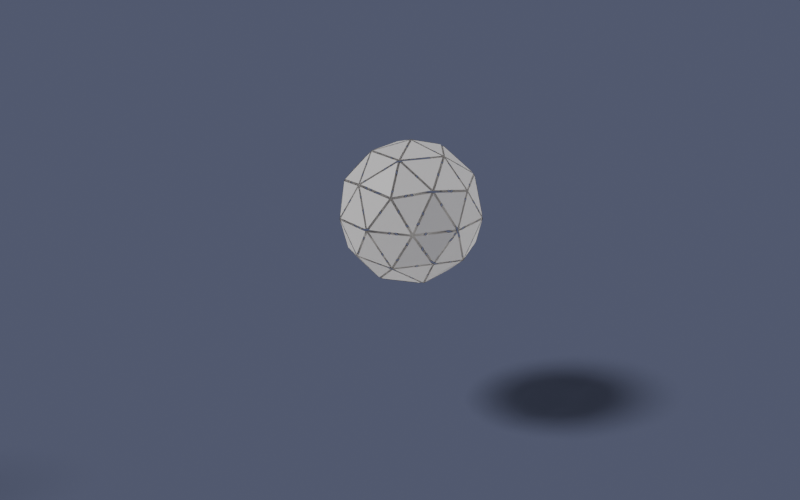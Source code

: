 # Source: explosion.blend  (saved by Blender 5.3.31; exported with 4.5.12 LTS)
import bpy
from mathutils import Matrix  # noqa: F401  (used for matrix-valued properties, if any)

bpy.ops.wm.read_factory_settings(use_empty=True)
scene = bpy.context.scene
scene.name = 'Scene'

# ---- materials (node trees are filled in below, after node groups)
mat_clay = bpy.data.materials.new('Clay')

# ---- node groups
ng_explosion = bpy.data.node_groups.new('Explosion', 'GeometryNodeTree')
_s = ng_explosion.interface.new_socket(name='Geometry', in_out='OUTPUT', socket_type='NodeSocketGeometry')
_s = ng_explosion.interface.new_socket(name='Geometry', in_out='INPUT', socket_type='NodeSocketGeometry')
_s = ng_explosion.interface.new_socket(name='Speed', in_out='INPUT', socket_type='NodeSocketFloat')
_s.default_value = 4.0
_s.min_value = 0.0
_s = ng_explosion.interface.new_socket(name='Gravity', in_out='INPUT', socket_type='NodeSocketFloat')
_s.default_value = 9.81
_s = ng_explosion.interface.new_socket(name='Seed', in_out='INPUT', socket_type='NodeSocketInt')
ng_explosion.is_modifier = True
_N = ng_explosion.nodes; _L = ng_explosion.links
n0 = _N.new('NodeGroupInput'); n0.name = 'Group Input'; n0.location = (-880, 320)
n1 = _N.new('NodeFrame'); n1.name = 'Frame'; n1.location = (0, 0)
n1.label = 'Fragments'
n1.width = 160
n2 = _N.new('GeometryNodeInputNormal'); n2.name = 'Normal'; n2.location = (-880, -180)
n3 = _N.new('ShaderNodeVectorMath'); n3.name = 'Vector Math'; n3.location = (-680, -180)
n3.operation = 'SCALE'
n4 = _N.new('FunctionNodeRandomValue'); n4.name = 'Random Value'; n4.location = (-680, -340)
n4.inputs[2].default_value = 0.4
n4.inputs[3].default_value = 1.6
n5 = _N.new('ShaderNodeVectorMath'); n5.name = 'Vector Math.001'; n5.location = (-500, -180)
n5.operation = 'SCALE'
n6 = _N.new('GeometryNodeSplitEdges'); n6.name = 'Split Edges'; n6.location = (-680, 100)
n7 = _N.new('GeometryNodeScaleElements'); n7.name = 'Scale Elements'; n7.location = (-500, 100)
n7.inputs[2].default_value = 0.9
n8 = _N.new('GeometryNodeStoreNamedAttribute'); n8.name = 'Store Named Attribute'; n8.location = (-320, 100)
n8.width = 160
n8.data_type = 'FLOAT_VECTOR'
n8.domain = 'FACE'
n8.inputs[2].default_value = 'velocity'
n9 = _N.new('NodeFrame'); n9.name = 'Frame.001'; n9.location = (0, 0)
n9.label = 'Ballistics'
n9.width = 160
n10 = _N.new('GeometryNodeSimulationInput'); n10.name = 'Simulation Input'; n10.location = (-100, 60)
n11 = _N.new('GeometryNodeSimulationOutput'); n11.name = 'Simulation Output'; n11.location = (980, 80)
n11.state_items.clear()
_it = n11.state_items.new('GEOMETRY', 'Pieces')
n12 = _N.new('GeometryNodeInputNamedAttribute'); n12.name = 'Named Attribute'; n12.location = (260, -200)
n12.data_type = 'FLOAT_VECTOR'
n12.inputs[0].default_value = 'velocity'
n13 = _N.new('ShaderNodeMath'); n13.name = 'Math'; n13.location = (80, 200)
n13.operation = 'MULTIPLY'
n14 = _N.new('ShaderNodeCombineXYZ'); n14.name = 'Combine XYZ'; n14.location = (260, -40)
n15 = _N.new('ShaderNodeVectorMath'); n15.name = 'Vector Math.002'; n15.location = (440, -120)
n15.operation = 'SUBTRACT'
n16 = _N.new('GeometryNodeStoreNamedAttribute'); n16.name = 'Store Named Attribute.001'; n16.location = (600, 80)
n16.width = 160
n16.data_type = 'FLOAT_VECTOR'
n16.inputs[2].default_value = 'velocity'
n17 = _N.new('ShaderNodeVectorMath'); n17.name = 'Vector Math.003'; n17.location = (620, -120)
n17.operation = 'SCALE'
n18 = _N.new('GeometryNodeSetPosition'); n18.name = 'Set Position'; n18.location = (800, 80)
n19 = _N.new('NodeGroupOutput'); n19.name = 'Group Output'; n19.location = (1180, 80)
n10.pair_with_output(n11)
n2.parent = n1
n3.parent = n1
n4.parent = n1
n5.parent = n1
n6.parent = n1
n7.parent = n1
n8.parent = n1
n10.parent = n9
n11.parent = n9
n12.parent = n9
n13.parent = n9
n14.parent = n9
n15.parent = n9
n16.parent = n9
n17.parent = n9
n18.parent = n9
_L.new(n2.outputs[0], n3.inputs[0])
_L.new(n0.outputs[1], n3.inputs[3])
_L.new(n0.outputs[3], n4.inputs[8])
_L.new(n3.outputs[0], n5.inputs[0])
_L.new(n4.outputs[1], n5.inputs[3])
_L.new(n0.outputs[0], n6.inputs[0])
_L.new(n6.outputs[0], n7.inputs[0])
_L.new(n5.outputs[0], n8.inputs[3])
_L.new(n7.outputs[0], n8.inputs[0])
_L.new(n8.outputs[0], n10.inputs[0])
_L.new(n0.outputs[2], n13.inputs[0])
_L.new(n10.outputs[0], n13.inputs[1])
_L.new(n13.outputs[0], n14.inputs[2])
_L.new(n12.outputs[0], n15.inputs[0])
_L.new(n14.outputs[0], n15.inputs[1])
_L.new(n15.outputs[0], n16.inputs[3])
_L.new(n10.outputs[1], n16.inputs[0])
_L.new(n12.outputs[0], n17.inputs[0])
_L.new(n10.outputs[0], n17.inputs[3])
_L.new(n17.outputs[0], n18.inputs[3])
_L.new(n16.outputs[0], n18.inputs[0])
_L.new(n18.outputs[0], n11.inputs[1])
_L.new(n11.outputs[0], n19.inputs[0])
n19.is_active_output = True

# ---- material node trees
mat_clay.use_nodes = True; mat_clay.node_tree.nodes.clear()
_N = mat_clay.node_tree.nodes; _L = mat_clay.node_tree.links
n0 = _N.new('ShaderNodeBsdfPrincipled'); n0.name = 'Principled BSDF'; n0.location = (-140, 0)
n0.inputs[0].default_value = (0.62, 0.6, 0.57, 1.0)
n0.inputs[2].default_value = 0.55
n0.inputs[10].default_value = 0.005
n1 = _N.new('ShaderNodeOutputMaterial'); n1.name = 'Material Output'; n1.location = (140, 0)
_L.new(n0.outputs[0], n1.inputs[0])
n1.is_active_output = True

# ---- world
world_world = bpy.data.worlds.new('World'); scene.world = world_world
world_world.use_nodes = True; world_world.node_tree.nodes.clear()
_N = world_world.node_tree.nodes; _L = world_world.node_tree.links
n0 = _N.new('ShaderNodeBackground'); n0.name = 'Background'; n0.location = (-200, 100)
n0.inputs[0].default_value = (0.09, 0.1, 0.16, 1.0)
n1 = _N.new('ShaderNodeOutputWorld'); n1.name = 'World Output'; n1.location = (200, 100)
_L.new(n0.outputs[0], n1.inputs[0])
n1.is_active_output = True
world_world.color = (0.03, 0.035, 0.06)

# ---- cameras
cam_camera = bpy.data.cameras.new('Camera')
cam_camera.clip_end = 1e+04

# ---- lights
light_key = bpy.data.lights.new('Key', 'SUN')
light_key.angle = 0.2094
light_key.energy = 2.5
light_rim = bpy.data.lights.new('Rim', 'SUN')
light_rim.angle = 0.1745
light_rim.energy = 1.5

# ---- meshes
me_icosphere = bpy.data.meshes.new('Icosphere')
me_icosphere.from_pydata([(0.0, 0.0, -1.0), (0.7236, -0.5257, -0.4472), (-0.2764, -0.8506, -0.4472), (-0.8944, 0.0, -0.4472), (-0.2764, 0.8506, -0.4472), (0.7236, 0.5257, -0.4472), (0.2764, -0.8506, 0.4472), (-0.7236, -0.5257, 0.4472), (-0.7236, 0.5257, 0.4472), (0.2764, 0.8506, 0.4472), (0.8944, 0.0, 0.4472), (0.0, 0.0, 1.0), (-0.1625, -0.5, -0.8507), (0.4253, -0.309, -0.8507), (0.2629, -0.809, -0.5257), (0.8506, 0.0, -0.5257), (0.4253, 0.309, -0.8507), (-0.5257, 0.0, -0.8507), (-0.6882, -0.5, -0.5257), (-0.1625, 0.5, -0.8507), (-0.6882, 0.5, -0.5257), (0.2629, 0.809, -0.5257), (0.9511, -0.309, 0.0), (0.9511, 0.309, 0.0), (0.0, -1.0, 0.0), (0.5878, -0.809, 0.0), (-0.9511, -0.309, 0.0), (-0.5878, -0.809, 0.0), (-0.5878, 0.809, 0.0), (-0.9511, 0.309, 0.0), (0.5878, 0.809, 0.0), (0.0, 1.0, 0.0), (0.6882, -0.5, 0.5257), (-0.2629, -0.809, 0.5257), (-0.8506, 0.0, 0.5257), (-0.2629, 0.809, 0.5257), (0.6882, 0.5, 0.5257), (0.1625, -0.5, 0.8507), (0.5257, 0.0, 0.8507), (-0.4253, -0.309, 0.8507), (-0.4253, 0.309, 0.8507), (0.1625, 0.5, 0.8507)], [], [(0, 13, 12), (1, 13, 15), (0, 12, 17), (0, 17, 19), (0, 19, 16), (1, 15, 22), (2, 14, 24), (3, 18, 26), (4, 20, 28), (5, 21, 30), (1, 22, 25), (2, 24, 27), (3, 26, 29), (4, 28, 31), (5, 30, 23), (6, 32, 37), (7, 33, 39), (8, 34, 40), (9, 35, 41), (10, 36, 38), (38, 41, 11), (38, 36, 41), (36, 9, 41), (41, 40, 11), (41, 35, 40), (35, 8, 40), (40, 39, 11), (40, 34, 39), (34, 7, 39), (39, 37, 11), (39, 33, 37), (33, 6, 37), (37, 38, 11), (37, 32, 38), (32, 10, 38), (23, 36, 10), (23, 30, 36), (30, 9, 36), (31, 35, 9), (31, 28, 35), (28, 8, 35), (29, 34, 8), (29, 26, 34), (26, 7, 34), (27, 33, 7), (27, 24, 33), (24, 6, 33), (25, 32, 6), (25, 22, 32), (22, 10, 32), (30, 31, 9), (30, 21, 31), (21, 4, 31), (28, 29, 8), (28, 20, 29), (20, 3, 29), (26, 27, 7), (26, 18, 27), (18, 2, 27), (24, 25, 6), (24, 14, 25), (14, 1, 25), (22, 23, 10), (22, 15, 23), (15, 5, 23), (16, 21, 5), (16, 19, 21), (19, 4, 21), (19, 20, 4), (19, 17, 20), (17, 3, 20), (17, 18, 3), (17, 12, 18), (12, 2, 18), (15, 16, 5), (15, 13, 16), (13, 0, 16), (12, 14, 2), (12, 13, 14), (13, 1, 14)])
_uv = me_icosphere.uv_layers.new(name='UVMap')
_uv.uv.foreach_set('vector', [0.1818, 0.0, 0.2273, 0.07873, 0.1364, 0.07873, 0.2727, 0.1575, 0.3182, 0.07873, 0.3636, 0.1575, 0.9091, 0.0, 0.9545, 0.07873, 0.8636, 0.07873, 0.7273, 0.0, 0.7727, 0.07873, 0.6818, 0.07873, 0.5455, 0.0, 0.5909, 0.07873, 0.5, 0.07873, 0.2727, 0.1575, 0.3636, 0.1575, 0.3182, 0.2362, 0.09091, 0.1575, 0.1818, 0.1575, 0.1364, 0.2362, 0.8182, 0.1575, 0.9091, 0.1575, 0.8636, 0.2362, 0.6364, 0.1575, 0.7273, 0.1575, 0.6818, 0.2362, 0.4545, 0.1575, 0.5455, 0.1575, 0.5, 0.2362, 0.2727, 0.1575, 0.3182, 0.2362, 0.2273, 0.2362, 0.09091, 0.1575, 0.1364, 0.2362, 0.04546, 0.2362, 0.8182, 0.1575, 0.8636, 0.2362, 0.7727, 0.2362, 0.6364, 0.1575, 0.6818, 0.2362, 0.5909, 0.2362, 0.4545, 0.1575, 0.5, 0.2362, 0.4091, 0.2362, 0.1818, 0.3149, 0.2727, 0.3149, 0.2273, 0.3937, 0.0, 0.3149, 0.09091, 0.3149, 0.04546, 0.3937, 0.7273, 0.3149, 0.8182, 0.3149, 0.7727, 0.3937, 0.5455, 0.3149, 0.6364, 0.3149, 0.5909, 0.3937, 0.3636, 0.3149, 0.4545, 0.3149, 0.4091, 0.3937, 0.4091, 0.3937, 0.5, 0.3937, 0.4545, 0.4724, 0.4091, 0.3937, 0.4545, 0.3149, 0.5, 0.3937, 0.4545, 0.3149, 0.5455, 0.3149, 0.5, 0.3937, 0.5909, 0.3937, 0.6818, 0.3937, 0.6364, 0.4724, 0.5909, 0.3937, 0.6364, 0.3149, 0.6818, 0.3937, 0.6364, 0.3149, 0.7273, 0.3149, 0.6818, 0.3937, 0.7727, 0.3937, 0.8636, 0.3937, 0.8182, 0.4724, 0.7727, 0.3937, 0.8182, 0.3149, 0.8636, 0.3937, 0.8182, 0.3149, 0.9091, 0.3149, 0.8636, 0.3937, 0.04546, 0.3937, 0.1364, 0.3937, 0.09091, 0.4724, 0.04546, 0.3937, 0.09091, 0.3149, 0.1364, 0.3937, 0.09091, 0.3149, 0.1818, 0.3149, 0.1364, 0.3937, 0.2273, 0.3937, 0.3182, 0.3937, 0.2727, 0.4724, 0.2273, 0.3937, 0.2727, 0.3149, 0.3182, 0.3937, 0.2727, 0.3149, 0.3636, 0.3149, 0.3182, 0.3937, 0.4091, 0.2362, 0.4545, 0.3149, 0.3636, 0.3149, 0.4091, 0.2362, 0.5, 0.2362, 0.4545, 0.3149, 0.5, 0.2362, 0.5455, 0.3149, 0.4545, 0.3149, 0.5909, 0.2362, 0.6364, 0.3149, 0.5455, 0.3149, 0.5909, 0.2362, 0.6818, 0.2362, 0.6364, 0.3149, 0.6818, 0.2362, 0.7273, 0.3149, 0.6364, 0.3149, 0.7727, 0.2362, 0.8182, 0.3149, 0.7273, 0.3149, 0.7727, 0.2362, 0.8636, 0.2362, 0.8182, 0.3149, 0.8636, 0.2362, 0.9091, 0.3149, 0.8182, 0.3149, 0.04546, 0.2362, 0.09091, 0.3149, 0.0, 0.3149, 0.04546, 0.2362, 0.1364, 0.2362, 0.09091, 0.3149, 0.1364, 0.2362, 0.1818, 0.3149, 0.09091, 0.3149, 0.2273, 0.2362, 0.2727, 0.3149, 0.1818, 0.3149, 0.2273, 0.2362, 0.3182, 0.2362, 0.2727, 0.3149, 0.3182, 0.2362, 0.3636, 0.3149, 0.2727, 0.3149, 0.5, 0.2362, 0.5909, 0.2362, 0.5455, 0.3149, 0.5, 0.2362, 0.5455, 0.1575, 0.5909, 0.2362, 0.5455, 0.1575, 0.6364, 0.1575, 0.5909, 0.2362, 0.6818, 0.2362, 0.7727, 0.2362, 0.7273, 0.3149, 0.6818, 0.2362, 0.7273, 0.1575, 0.7727, 0.2362, 0.7273, 0.1575, 0.8182, 0.1575, 0.7727, 0.2362, 0.8636, 0.2362, 0.9545, 0.2362, 0.9091, 0.3149, 0.8636, 0.2362, 0.9091, 0.1575, 0.9545, 0.2362, 0.9091, 0.1575, 1.0, 0.1575, 0.9545, 0.2362, 0.1364, 0.2362, 0.2273, 0.2362, 0.1818, 0.3149, 0.1364, 0.2362, 0.1818, 0.1575, 0.2273, 0.2362, 0.1818, 0.1575, 0.2727, 0.1575, 0.2273, 0.2362, 0.3182, 0.2362, 0.4091, 0.2362, 0.3636, 0.3149, 0.3182, 0.2362, 0.3636, 0.1575, 0.4091, 0.2362, 0.3636, 0.1575, 0.4545, 0.1575, 0.4091, 0.2362, 0.5, 0.07873, 0.5455, 0.1575, 0.4545, 0.1575, 0.5, 0.07873, 0.5909, 0.07873, 0.5455, 0.1575, 0.5909, 0.07873, 0.6364, 0.1575, 0.5455, 0.1575, 0.6818, 0.07873, 0.7273, 0.1575, 0.6364, 0.1575, 0.6818, 0.07873, 0.7727, 0.07873, 0.7273, 0.1575, 0.7727, 0.07873, 0.8182, 0.1575, 0.7273, 0.1575, 0.8636, 0.07873, 0.9091, 0.1575, 0.8182, 0.1575, 0.8636, 0.07873, 0.9545, 0.07873, 0.9091, 0.1575, 0.9545, 0.07873, 1.0, 0.1575, 0.9091, 0.1575, 0.3636, 0.1575, 0.4091, 0.07873, 0.4545, 0.1575, 0.3636, 0.1575, 0.3182, 0.07873, 0.4091, 0.07873, 0.3182, 0.07873, 0.3636, 0.0, 0.4091, 0.07873, 0.1364, 0.07873, 0.1818, 0.1575, 0.09091, 0.1575, 0.1364, 0.07873, 0.2273, 0.07873, 0.1818, 0.1575, 0.2273, 0.07873, 0.2727, 0.1575, 0.1818, 0.1575])
me_icosphere.materials.append(mat_clay)
me_icosphere.update()
me_plane = bpy.data.meshes.new('Plane')
me_plane.from_pydata([(-86.74, -86.74, 0.0), (86.74, -86.74, 0.0), (-86.74, 86.74, 0.0), (86.74, 86.74, 0.0)], [], [(0, 1, 3, 2)])
_uv = me_plane.uv_layers.new(name='UVMap')
_uv.uv.foreach_set('vector', [0.0, 0.0, 1.0, 0.0, 1.0, 1.0, 0.0, 1.0])
me_plane.update()

# ---- objects
ob_icosphere = bpy.data.objects.new('Icosphere', me_icosphere)
ob_camera = bpy.data.objects.new('Camera', cam_camera)
ob_key = bpy.data.objects.new('Key', light_key)
ob_rim = bpy.data.objects.new('Rim', light_rim)
ob_plane = bpy.data.objects.new('Plane', me_plane)

# ---- transforms, parenting, visibility, modifiers, constraints
ob_icosphere.location = (0.0, 0.0, 0.0)
_m = ob_icosphere.modifiers.new('Example', 'NODES')
_m.node_group = ng_explosion
ob_camera.location = (8.087, -11.8, 4.645)
ob_camera.rotation_euler = (1.222, 3.181e-08, 0.6109)
ob_key.location = (0.0, 0.0, 0.0)
ob_key.rotation_euler = (0.6637, 5.823e-09, -0.6202)
ob_rim.location = (0.0, 0.0, 0.0)
ob_rim.rotation_euler = (1.19, 7.804e-08, 2.498)
ob_plane.location = (-0.09472, -0.1189, -3.222)
ob_plane.is_shadow_catcher = True

# ---- collection membership
scene.collection.objects.link(ob_icosphere)
scene.collection.objects.link(ob_camera)
scene.collection.objects.link(ob_key)
scene.collection.objects.link(ob_rim)
scene.collection.objects.link(ob_plane)

# ---- scene / render settings (as saved in the file)
scene.camera = ob_camera
scene.frame_start = 1; scene.frame_end = 250; scene.frame_set(1)
scene.render.engine = 'CYCLES'
scene.render.resolution_x = 960
scene.render.resolution_y = 600
scene.render.film_transparent = True
scene.render.bake_bias = 0.0
scene.render.bake_samples = 0
scene.render.compositor_device = 'GPU'
scene.cycles.samples = 48
scene.eevee.use_volume_custom_range = False
scene.eevee.fast_gi_thickness_near = 0.1
scene.eevee.fast_gi_thickness_far = 0.0
scene.eevee.ray_tracing_options.screen_trace_thickness = 0.1
bpy.context.view_layer.update()
